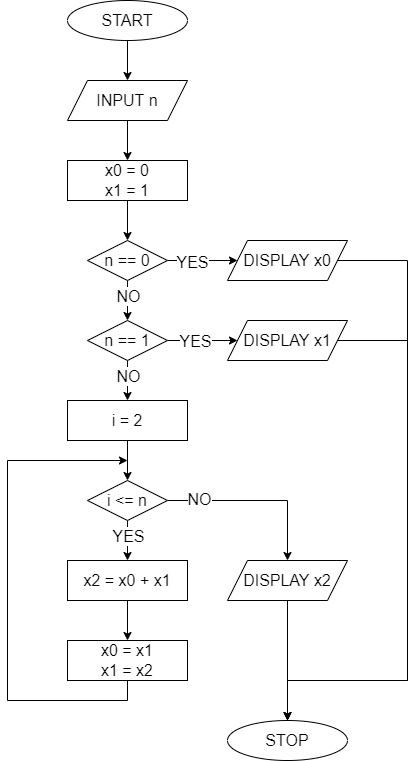

The diagram above was exported from draw.io. Its source (the exported page's mxGraphModel, read from the mxfile embedded in the PNG):
<mxGraphModel dx="1342" dy="865" grid="1" gridSize="10" guides="1" tooltips="1" connect="1" arrows="1" fold="1" page="1" pageScale="1" pageWidth="827" pageHeight="1169" math="0" shadow="0">
  <root>
    <mxCell id="0" />
    <mxCell id="1" parent="0" />
    <mxCell id="cVT7carEyjJmO2jDgOko-3" value="" style="edgeStyle=orthogonalEdgeStyle;rounded=0;orthogonalLoop=1;jettySize=auto;html=1;fontSize=16;" parent="1" source="cVT7carEyjJmO2jDgOko-1" target="cVT7carEyjJmO2jDgOko-2" edge="1">
      <mxGeometry relative="1" as="geometry" />
    </mxCell>
    <mxCell id="cVT7carEyjJmO2jDgOko-1" value="&lt;font size=&quot;3&quot;&gt;START&lt;/font&gt;" style="ellipse;whiteSpace=wrap;html=1;" parent="1" vertex="1">
      <mxGeometry x="340" y="40" width="120" height="40" as="geometry" />
    </mxCell>
    <mxCell id="cVT7carEyjJmO2jDgOko-5" value="" style="edgeStyle=orthogonalEdgeStyle;rounded=0;orthogonalLoop=1;jettySize=auto;html=1;fontSize=16;" parent="1" source="cVT7carEyjJmO2jDgOko-2" target="cVT7carEyjJmO2jDgOko-4" edge="1">
      <mxGeometry relative="1" as="geometry" />
    </mxCell>
    <mxCell id="cVT7carEyjJmO2jDgOko-2" value="&lt;font size=&quot;3&quot;&gt;INPUT n&lt;/font&gt;" style="shape=parallelogram;perimeter=parallelogramPerimeter;whiteSpace=wrap;html=1;fixedSize=1;" parent="1" vertex="1">
      <mxGeometry x="340" y="120" width="120" height="40" as="geometry" />
    </mxCell>
    <mxCell id="cVT7carEyjJmO2jDgOko-7" value="" style="edgeStyle=orthogonalEdgeStyle;rounded=0;orthogonalLoop=1;jettySize=auto;html=1;fontSize=16;" parent="1" source="cVT7carEyjJmO2jDgOko-4" edge="1">
      <mxGeometry relative="1" as="geometry">
        <mxPoint x="400" y="280" as="targetPoint" />
      </mxGeometry>
    </mxCell>
    <mxCell id="cVT7carEyjJmO2jDgOko-4" value="&lt;font size=&quot;3&quot;&gt;x0 = 0&lt;br&gt;x1 = 1&lt;br&gt;&lt;/font&gt;" style="whiteSpace=wrap;html=1;" parent="1" vertex="1">
      <mxGeometry x="340" y="200" width="120" height="40" as="geometry" />
    </mxCell>
    <mxCell id="cVT7carEyjJmO2jDgOko-11" value="" style="edgeStyle=orthogonalEdgeStyle;rounded=0;orthogonalLoop=1;jettySize=auto;html=1;fontSize=16;" parent="1" source="cVT7carEyjJmO2jDgOko-9" target="cVT7carEyjJmO2jDgOko-10" edge="1">
      <mxGeometry relative="1" as="geometry" />
    </mxCell>
    <mxCell id="cVT7carEyjJmO2jDgOko-9" value="i = 2" style="whiteSpace=wrap;html=1;fontSize=16;" parent="1" vertex="1">
      <mxGeometry x="340" y="440" width="120" height="40" as="geometry" />
    </mxCell>
    <mxCell id="cVT7carEyjJmO2jDgOko-13" value="" style="edgeStyle=orthogonalEdgeStyle;rounded=0;orthogonalLoop=1;jettySize=auto;html=1;fontSize=16;" parent="1" source="cVT7carEyjJmO2jDgOko-10" target="cVT7carEyjJmO2jDgOko-12" edge="1">
      <mxGeometry relative="1" as="geometry">
        <Array as="points">
          <mxPoint x="400" y="580" />
          <mxPoint x="400" y="580" />
        </Array>
      </mxGeometry>
    </mxCell>
    <mxCell id="cVT7carEyjJmO2jDgOko-31" value="YES" style="edgeLabel;html=1;align=center;verticalAlign=middle;resizable=0;points=[];fontSize=16;" parent="cVT7carEyjJmO2jDgOko-13" vertex="1" connectable="0">
      <mxGeometry x="-0.2429" relative="1" as="geometry">
        <mxPoint as="offset" />
      </mxGeometry>
    </mxCell>
    <mxCell id="cVT7carEyjJmO2jDgOko-18" value="" style="edgeStyle=orthogonalEdgeStyle;rounded=0;orthogonalLoop=1;jettySize=auto;html=1;fontSize=16;" parent="1" source="cVT7carEyjJmO2jDgOko-10" target="cVT7carEyjJmO2jDgOko-17" edge="1">
      <mxGeometry relative="1" as="geometry" />
    </mxCell>
    <mxCell id="cVT7carEyjJmO2jDgOko-32" value="NO" style="edgeLabel;html=1;align=center;verticalAlign=middle;resizable=0;points=[];fontSize=16;" parent="cVT7carEyjJmO2jDgOko-18" vertex="1" connectable="0">
      <mxGeometry x="-0.6503" y="2" relative="1" as="geometry">
        <mxPoint as="offset" />
      </mxGeometry>
    </mxCell>
    <mxCell id="cVT7carEyjJmO2jDgOko-10" value="i &amp;lt;= n" style="rhombus;whiteSpace=wrap;html=1;fontSize=16;" parent="1" vertex="1">
      <mxGeometry x="360" y="520" width="80" height="40" as="geometry" />
    </mxCell>
    <mxCell id="cVT7carEyjJmO2jDgOko-15" value="" style="edgeStyle=orthogonalEdgeStyle;rounded=0;orthogonalLoop=1;jettySize=auto;html=1;fontSize=16;" parent="1" source="cVT7carEyjJmO2jDgOko-12" target="cVT7carEyjJmO2jDgOko-14" edge="1">
      <mxGeometry relative="1" as="geometry" />
    </mxCell>
    <mxCell id="cVT7carEyjJmO2jDgOko-12" value="x2 = x0 + x1" style="whiteSpace=wrap;html=1;fontSize=16;" parent="1" vertex="1">
      <mxGeometry x="340" y="600" width="120" height="40" as="geometry" />
    </mxCell>
    <mxCell id="cVT7carEyjJmO2jDgOko-16" style="edgeStyle=orthogonalEdgeStyle;rounded=0;orthogonalLoop=1;jettySize=auto;html=1;exitX=0.5;exitY=1;exitDx=0;exitDy=0;fontSize=16;" parent="1" source="cVT7carEyjJmO2jDgOko-14" edge="1">
      <mxGeometry relative="1" as="geometry">
        <mxPoint x="400" y="500" as="targetPoint" />
        <Array as="points">
          <mxPoint x="400" y="740" />
          <mxPoint x="280" y="740" />
          <mxPoint x="280" y="500" />
        </Array>
      </mxGeometry>
    </mxCell>
    <mxCell id="cVT7carEyjJmO2jDgOko-14" value="x0 = x1&lt;br&gt;x1 = x2" style="whiteSpace=wrap;html=1;fontSize=16;" parent="1" vertex="1">
      <mxGeometry x="340" y="680" width="120" height="40" as="geometry" />
    </mxCell>
    <mxCell id="cVT7carEyjJmO2jDgOko-20" value="" style="edgeStyle=orthogonalEdgeStyle;rounded=0;orthogonalLoop=1;jettySize=auto;html=1;fontSize=16;" parent="1" source="cVT7carEyjJmO2jDgOko-17" target="cVT7carEyjJmO2jDgOko-19" edge="1">
      <mxGeometry relative="1" as="geometry" />
    </mxCell>
    <mxCell id="cVT7carEyjJmO2jDgOko-17" value="DISPLAY x2" style="shape=parallelogram;perimeter=parallelogramPerimeter;whiteSpace=wrap;html=1;fixedSize=1;fontSize=16;" parent="1" vertex="1">
      <mxGeometry x="500" y="600" width="120" height="40" as="geometry" />
    </mxCell>
    <mxCell id="cVT7carEyjJmO2jDgOko-19" value="STOP" style="ellipse;whiteSpace=wrap;html=1;fontSize=16;" parent="1" vertex="1">
      <mxGeometry x="500" y="760" width="120" height="40" as="geometry" />
    </mxCell>
    <mxCell id="cVT7carEyjJmO2jDgOko-23" value="" style="edgeStyle=orthogonalEdgeStyle;rounded=0;orthogonalLoop=1;jettySize=auto;html=1;fontSize=16;" parent="1" source="cVT7carEyjJmO2jDgOko-21" target="cVT7carEyjJmO2jDgOko-22" edge="1">
      <mxGeometry relative="1" as="geometry" />
    </mxCell>
    <mxCell id="cVT7carEyjJmO2jDgOko-34" value="YES" style="edgeLabel;html=1;align=center;verticalAlign=middle;resizable=0;points=[];fontSize=16;" parent="cVT7carEyjJmO2jDgOko-23" vertex="1" connectable="0">
      <mxGeometry x="-0.3034" y="-1" relative="1" as="geometry">
        <mxPoint as="offset" />
      </mxGeometry>
    </mxCell>
    <mxCell id="cVT7carEyjJmO2jDgOko-25" value="" style="edgeStyle=orthogonalEdgeStyle;rounded=0;orthogonalLoop=1;jettySize=auto;html=1;fontSize=16;" parent="1" source="cVT7carEyjJmO2jDgOko-21" target="cVT7carEyjJmO2jDgOko-24" edge="1">
      <mxGeometry relative="1" as="geometry" />
    </mxCell>
    <mxCell id="cVT7carEyjJmO2jDgOko-35" value="NO" style="edgeLabel;html=1;align=center;verticalAlign=middle;resizable=0;points=[];fontSize=16;" parent="cVT7carEyjJmO2jDgOko-25" vertex="1" connectable="0">
      <mxGeometry x="-0.231" relative="1" as="geometry">
        <mxPoint as="offset" />
      </mxGeometry>
    </mxCell>
    <mxCell id="cVT7carEyjJmO2jDgOko-21" value="n == 0" style="rhombus;whiteSpace=wrap;html=1;fontSize=16;" parent="1" vertex="1">
      <mxGeometry x="360" y="280" width="80" height="40" as="geometry" />
    </mxCell>
    <mxCell id="cVT7carEyjJmO2jDgOko-29" style="edgeStyle=orthogonalEdgeStyle;rounded=0;orthogonalLoop=1;jettySize=auto;html=1;exitX=1;exitY=0.5;exitDx=0;exitDy=0;entryX=0.5;entryY=0;entryDx=0;entryDy=0;fontSize=16;" parent="1" source="cVT7carEyjJmO2jDgOko-22" target="cVT7carEyjJmO2jDgOko-19" edge="1">
      <mxGeometry relative="1" as="geometry">
        <Array as="points">
          <mxPoint x="680" y="300" />
          <mxPoint x="680" y="720" />
          <mxPoint x="560" y="720" />
        </Array>
      </mxGeometry>
    </mxCell>
    <mxCell id="cVT7carEyjJmO2jDgOko-22" value="DISPLAY x0" style="shape=parallelogram;perimeter=parallelogramPerimeter;whiteSpace=wrap;html=1;fixedSize=1;fontSize=16;" parent="1" vertex="1">
      <mxGeometry x="500" y="280" width="120" height="40" as="geometry" />
    </mxCell>
    <mxCell id="cVT7carEyjJmO2jDgOko-27" value="" style="edgeStyle=orthogonalEdgeStyle;rounded=0;orthogonalLoop=1;jettySize=auto;html=1;fontSize=16;" parent="1" source="cVT7carEyjJmO2jDgOko-24" target="cVT7carEyjJmO2jDgOko-26" edge="1">
      <mxGeometry relative="1" as="geometry" />
    </mxCell>
    <mxCell id="cVT7carEyjJmO2jDgOko-33" value="YES" style="edgeLabel;html=1;align=center;verticalAlign=middle;resizable=0;points=[];fontSize=16;" parent="cVT7carEyjJmO2jDgOko-27" vertex="1" connectable="0">
      <mxGeometry x="-0.2246" relative="1" as="geometry">
        <mxPoint as="offset" />
      </mxGeometry>
    </mxCell>
    <mxCell id="cVT7carEyjJmO2jDgOko-28" style="edgeStyle=orthogonalEdgeStyle;rounded=0;orthogonalLoop=1;jettySize=auto;html=1;exitX=0.5;exitY=1;exitDx=0;exitDy=0;entryX=0.5;entryY=0;entryDx=0;entryDy=0;fontSize=16;" parent="1" source="cVT7carEyjJmO2jDgOko-24" target="cVT7carEyjJmO2jDgOko-9" edge="1">
      <mxGeometry relative="1" as="geometry" />
    </mxCell>
    <mxCell id="cVT7carEyjJmO2jDgOko-36" value="NO" style="edgeLabel;html=1;align=center;verticalAlign=middle;resizable=0;points=[];fontSize=16;" parent="cVT7carEyjJmO2jDgOko-28" vertex="1" connectable="0">
      <mxGeometry x="-0.2548" relative="1" as="geometry">
        <mxPoint as="offset" />
      </mxGeometry>
    </mxCell>
    <mxCell id="cVT7carEyjJmO2jDgOko-24" value="n == 1" style="rhombus;whiteSpace=wrap;html=1;fontSize=16;" parent="1" vertex="1">
      <mxGeometry x="360" y="360" width="80" height="40" as="geometry" />
    </mxCell>
    <mxCell id="cVT7carEyjJmO2jDgOko-30" style="edgeStyle=orthogonalEdgeStyle;rounded=0;orthogonalLoop=1;jettySize=auto;html=1;exitX=1;exitY=0.5;exitDx=0;exitDy=0;fontSize=16;" parent="1" source="cVT7carEyjJmO2jDgOko-26" edge="1">
      <mxGeometry relative="1" as="geometry">
        <mxPoint x="560" y="760" as="targetPoint" />
        <Array as="points">
          <mxPoint x="680" y="380" />
          <mxPoint x="680" y="720" />
          <mxPoint x="560" y="720" />
        </Array>
      </mxGeometry>
    </mxCell>
    <mxCell id="cVT7carEyjJmO2jDgOko-26" value="DISPLAY x1" style="shape=parallelogram;perimeter=parallelogramPerimeter;whiteSpace=wrap;html=1;fixedSize=1;fontSize=16;" parent="1" vertex="1">
      <mxGeometry x="500" y="360" width="120" height="40" as="geometry" />
    </mxCell>
  </root>
</mxGraphModel>